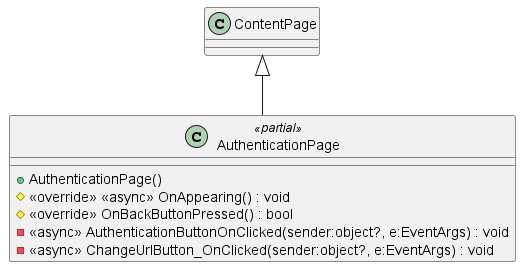

The diagram above was rendered by PlantUML. Its source (embedded in the PNG):
@startuml
class AuthenticationPage <<partial>> {
    + AuthenticationPage()
    # <<override>> <<async>> OnAppearing() : void
    # <<override>> OnBackButtonPressed() : bool
    - <<async>> AuthenticationButtonOnClicked(sender:object?, e:EventArgs) : void
    - <<async>> ChangeUrlButton_OnClicked(sender:object?, e:EventArgs) : void
}
ContentPage <|-- AuthenticationPage
@enduml